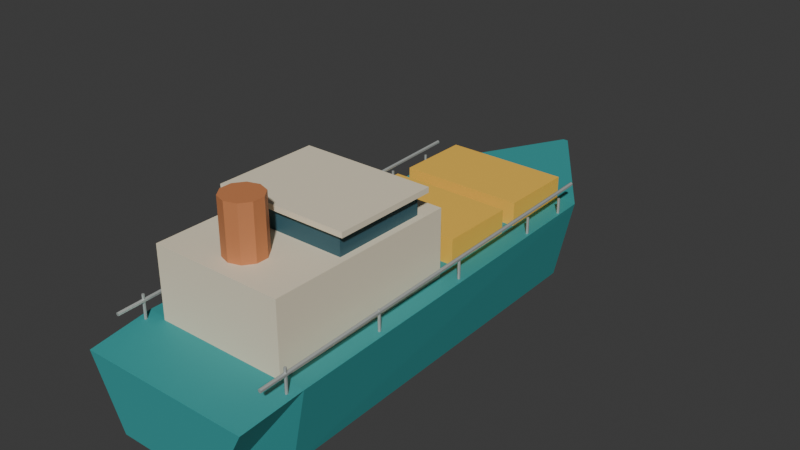 # Source: ship.blend  (saved by Blender 5.2.45; exported with 4.5.12 LTS)
import bpy
from mathutils import Matrix  # noqa: F401  (used for matrix-valued properties, if any)

bpy.ops.wm.read_factory_settings(use_empty=True)
scene = bpy.context.scene
scene.name = 'Scene'

# ---- collections
col_collection = bpy.data.collections.new('Collection'); scene.collection.children.link(col_collection)

# ---- materials (node trees are filled in below, after node groups)
mat_traffic_teal = bpy.data.materials.new('traffic_teal')
mat_traffic_teal.diffuse_color = (0.035, 0.32, 0.32, 1.0)
mat_traffic_cream = bpy.data.materials.new('traffic_cream')
mat_traffic_cream.diffuse_color = (0.85, 0.76, 0.57, 1.0)
mat_traffic_glass = bpy.data.materials.new('traffic_glass')
mat_traffic_glass.diffuse_color = (0.035, 0.11, 0.14, 1.0)
mat_traffic_copper = bpy.data.materials.new('traffic_copper')
mat_traffic_copper.diffuse_color = (0.6, 0.22, 0.085, 1.0)
mat_traffic_gold = bpy.data.materials.new('traffic_gold')
mat_traffic_gold.diffuse_color = (0.95, 0.56, 0.075, 1.0)
mat_traffic_metal = bpy.data.materials.new('traffic_metal')
mat_traffic_metal.diffuse_color = (0.54, 0.57, 0.55, 1.0)

# ---- material node trees
mat_traffic_teal.use_nodes = True; mat_traffic_teal.node_tree.nodes.clear()
_N = mat_traffic_teal.node_tree.nodes; _L = mat_traffic_teal.node_tree.links
n0 = _N.new('ShaderNodeBsdfPrincipled'); n0.name = 'Principled BSDF'; n0.location = (-200, 100)
n0.inputs[0].default_value = (0.035, 0.32, 0.32, 1.0)
n0.inputs[2].default_value = 0.62
n0.inputs[10].default_value = 0.005
n1 = _N.new('ShaderNodeOutputMaterial'); n1.name = 'Material Output'; n1.location = (200, 100)
_L.new(n0.outputs[0], n1.inputs[0])
n1.is_active_output = True
mat_traffic_cream.use_nodes = True; mat_traffic_cream.node_tree.nodes.clear()
_N = mat_traffic_cream.node_tree.nodes; _L = mat_traffic_cream.node_tree.links
n0 = _N.new('ShaderNodeBsdfPrincipled'); n0.name = 'Principled BSDF'; n0.location = (-200, 100)
n0.inputs[0].default_value = (0.85, 0.76, 0.57, 1.0)
n0.inputs[2].default_value = 0.62
n0.inputs[10].default_value = 0.005
n1 = _N.new('ShaderNodeOutputMaterial'); n1.name = 'Material Output'; n1.location = (200, 100)
_L.new(n0.outputs[0], n1.inputs[0])
n1.is_active_output = True
mat_traffic_glass.use_nodes = True; mat_traffic_glass.node_tree.nodes.clear()
_N = mat_traffic_glass.node_tree.nodes; _L = mat_traffic_glass.node_tree.links
n0 = _N.new('ShaderNodeBsdfPrincipled'); n0.name = 'Principled BSDF'; n0.location = (-200, 100)
n0.inputs[0].default_value = (0.035, 0.11, 0.14, 1.0)
n0.inputs[2].default_value = 0.62
n0.inputs[10].default_value = 0.005
n1 = _N.new('ShaderNodeOutputMaterial'); n1.name = 'Material Output'; n1.location = (200, 100)
_L.new(n0.outputs[0], n1.inputs[0])
n1.is_active_output = True
mat_traffic_copper.use_nodes = True; mat_traffic_copper.node_tree.nodes.clear()
_N = mat_traffic_copper.node_tree.nodes; _L = mat_traffic_copper.node_tree.links
n0 = _N.new('ShaderNodeBsdfPrincipled'); n0.name = 'Principled BSDF'; n0.location = (-200, 100)
n0.inputs[0].default_value = (0.6, 0.22, 0.085, 1.0)
n0.inputs[2].default_value = 0.62
n0.inputs[10].default_value = 0.005
n1 = _N.new('ShaderNodeOutputMaterial'); n1.name = 'Material Output'; n1.location = (200, 100)
_L.new(n0.outputs[0], n1.inputs[0])
n1.is_active_output = True
mat_traffic_gold.use_nodes = True; mat_traffic_gold.node_tree.nodes.clear()
_N = mat_traffic_gold.node_tree.nodes; _L = mat_traffic_gold.node_tree.links
n0 = _N.new('ShaderNodeBsdfPrincipled'); n0.name = 'Principled BSDF'; n0.location = (-200, 100)
n0.inputs[0].default_value = (0.95, 0.56, 0.075, 1.0)
n0.inputs[2].default_value = 0.62
n0.inputs[10].default_value = 0.005
n1 = _N.new('ShaderNodeOutputMaterial'); n1.name = 'Material Output'; n1.location = (200, 100)
_L.new(n0.outputs[0], n1.inputs[0])
n1.is_active_output = True
mat_traffic_metal.use_nodes = True; mat_traffic_metal.node_tree.nodes.clear()
_N = mat_traffic_metal.node_tree.nodes; _L = mat_traffic_metal.node_tree.links
n0 = _N.new('ShaderNodeBsdfPrincipled'); n0.name = 'Principled BSDF'; n0.location = (-200, 100)
n0.inputs[0].default_value = (0.54, 0.57, 0.55, 1.0)
n0.inputs[1].default_value = 0.55
n0.inputs[2].default_value = 0.62
n0.inputs[10].default_value = 0.005
n1 = _N.new('ShaderNodeOutputMaterial'); n1.name = 'Material Output'; n1.location = (200, 100)
_L.new(n0.outputs[0], n1.inputs[0])
n1.is_active_output = True

# ---- world
world_world = bpy.data.worlds.new('World'); scene.world = world_world
world_world.use_nodes = True; world_world.node_tree.nodes.clear()
_N = world_world.node_tree.nodes; _L = world_world.node_tree.links
n0 = _N.new('ShaderNodeOutputWorld'); n0.name = 'World Output'; n0.location = (200, 100)
n1 = _N.new('ShaderNodeBackground'); n1.name = 'Background'; n1.location = (-200, 100)
n1.inputs[0].default_value = (0.05088, 0.05088, 0.05088, 1.0)
_L.new(n1.outputs[0], n0.inputs[0])
n0.is_active_output = True
world_world.color = (0.05088, 0.05088, 0.05088)
world_world.sun_shadow_jitter_overblur = 0.0

# ---- meshes
me_harbor_hull = bpy.data.meshes.new('Harbor hull')
me_harbor_hull.from_pydata([(-1.0, -5.0, -0.55), (1.0, -5.0, -0.55), (1.65, -5.0, 0.72), (-1.65, -5.0, 0.72), (-1.4, -3.8, -0.65), (1.4, -3.8, -0.65), (1.7, -3.8, 0.85), (-1.7, -3.8, 0.85), (-1.25, 3.5, -0.6), (1.25, 3.5, -0.6), (1.6, 3.5, 1.0), (-1.6, 3.5, 1.0), (-0.03, 5.7, -0.2), (0.03, 5.7, -0.2), (0.05, 5.7, 1.15), (-0.05, 5.7, 1.15)], [], [(3, 2, 1, 0), (0, 1, 5, 4), (1, 2, 6, 5), (2, 3, 7, 6), (3, 0, 4, 7), (4, 5, 9, 8), (5, 6, 10, 9), (6, 7, 11, 10), (7, 4, 8, 11), (8, 9, 13, 12), (9, 10, 14, 13), (10, 11, 15, 14), (11, 8, 12, 15), (12, 13, 14, 15)])
me_harbor_hull.materials.append(mat_traffic_teal)
me_harbor_hull.update()
me_cube = bpy.data.meshes.new('Cube')
me_cube.from_pydata([(-1.275, -1.85, -0.75), (-1.275, -1.85, 0.75), (-1.275, 1.85, -0.75), (-1.275, 1.85, 0.75), (1.275, -1.85, -0.75), (1.275, -1.85, 0.75), (1.275, 1.85, -0.75), (1.275, 1.85, 0.75)], [], [(0, 1, 3, 2), (2, 3, 7, 6), (6, 7, 5, 4), (4, 5, 1, 0), (2, 6, 4, 0), (7, 3, 1, 5)])
_uv = me_cube.uv_layers.new(name='UVMap')
_uv.uv.foreach_set('vector', [0.375, 0.0, 0.625, 0.0, 0.625, 0.25, 0.375, 0.25, 0.375, 0.25, 0.625, 0.25, 0.625, 0.5, 0.375, 0.5, 0.375, 0.5, 0.625, 0.5, 0.625, 0.75, 0.375, 0.75, 0.375, 0.75, 0.625, 0.75, 0.625, 1.0, 0.375, 1.0, 0.125, 0.5, 0.375, 0.5, 0.375, 0.75, 0.125, 0.75, 0.625, 0.5, 0.875, 0.5, 0.875, 0.75, 0.625, 0.75])
me_cube.materials.append(mat_traffic_cream)
me_cube.update()
me_cube_001 = bpy.data.meshes.new('Cube.001')
me_cube_001.from_pydata([(-1.15, -0.9, -0.275), (-1.15, -0.9, 0.275), (-1.15, 0.9, -0.275), (-1.15, 0.9, 0.275), (1.15, -0.9, -0.275), (1.15, -0.9, 0.275), (1.15, 0.9, -0.275), (1.15, 0.9, 0.275)], [], [(0, 1, 3, 2), (2, 3, 7, 6), (6, 7, 5, 4), (4, 5, 1, 0), (2, 6, 4, 0), (7, 3, 1, 5)])
_uv = me_cube_001.uv_layers.new(name='UVMap')
_uv.uv.foreach_set('vector', [0.375, 0.0, 0.625, 0.0, 0.625, 0.25, 0.375, 0.25, 0.375, 0.25, 0.625, 0.25, 0.625, 0.5, 0.375, 0.5, 0.375, 0.5, 0.625, 0.5, 0.625, 0.75, 0.375, 0.75, 0.375, 0.75, 0.625, 0.75, 0.625, 1.0, 0.375, 1.0, 0.125, 0.5, 0.375, 0.5, 0.375, 0.75, 0.125, 0.75, 0.625, 0.5, 0.875, 0.5, 0.875, 0.75, 0.625, 0.75])
me_cube_001.materials.append(mat_traffic_glass)
me_cube_001.update()
me_cube_002 = bpy.data.meshes.new('Cube.002')
me_cube_002.from_pydata([(-1.29, -1.0, -0.05), (-1.29, -1.0, 0.05), (-1.29, 1.0, -0.05), (-1.29, 1.0, 0.05), (1.29, -1.0, -0.05), (1.29, -1.0, 0.05), (1.29, 1.0, -0.05), (1.29, 1.0, 0.05)], [], [(0, 1, 3, 2), (2, 3, 7, 6), (6, 7, 5, 4), (4, 5, 1, 0), (2, 6, 4, 0), (7, 3, 1, 5)])
_uv = me_cube_002.uv_layers.new(name='UVMap')
_uv.uv.foreach_set('vector', [0.375, 0.0, 0.625, 0.0, 0.625, 0.25, 0.375, 0.25, 0.375, 0.25, 0.625, 0.25, 0.625, 0.5, 0.375, 0.5, 0.375, 0.5, 0.625, 0.5, 0.625, 0.75, 0.375, 0.75, 0.375, 0.75, 0.625, 0.75, 0.625, 1.0, 0.375, 1.0, 0.125, 0.5, 0.375, 0.5, 0.375, 0.75, 0.125, 0.75, 0.625, 0.5, 0.875, 0.5, 0.875, 0.75, 0.625, 0.75])
me_cube_002.materials.append(mat_traffic_cream)
me_cube_002.update()
me_cylinder = bpy.data.meshes.new('Cylinder')
me_cylinder.from_pydata([(0.0, 0.37, -0.8), (0.0, 0.37, 0.8), (0.2175, 0.2993, -0.8), (0.2175, 0.2993, 0.8), (0.3519, 0.1143, -0.8), (0.3519, 0.1143, 0.8), (0.3519, -0.1143, -0.8), (0.3519, -0.1143, 0.8), (0.2175, -0.2993, -0.8), (0.2175, -0.2993, 0.8), (0.0, -0.37, -0.8), (0.0, -0.37, 0.8), (-0.2175, -0.2993, -0.8), (-0.2175, -0.2993, 0.8), (-0.3519, -0.1143, -0.8), (-0.3519, -0.1143, 0.8), (-0.3519, 0.1143, -0.8), (-0.3519, 0.1143, 0.8), (-0.2175, 0.2993, -0.8), (-0.2175, 0.2993, 0.8)], [], [(0, 1, 3, 2), (2, 3, 5, 4), (4, 5, 7, 6), (6, 7, 9, 8), (8, 9, 11, 10), (10, 11, 13, 12), (12, 13, 15, 14), (14, 15, 17, 16), (3, 1, 19, 17, 15, 13, 11, 9, 7, 5), (16, 17, 19, 18), (18, 19, 1, 0), (0, 2, 4, 6, 8, 10, 12, 14, 16, 18)])
_uv = me_cylinder.uv_layers.new(name='UVMap')
_uv.uv.foreach_set('vector', [1.0, 0.5, 1.0, 1.0, 0.9, 1.0, 0.9, 0.5, 0.9, 0.5, 0.9, 1.0, 0.8, 1.0, 0.8, 0.5, 0.8, 0.5, 0.8, 1.0, 0.7, 1.0, 0.7, 0.5, 0.7, 0.5, 0.7, 1.0, 0.6, 1.0, 0.6, 0.5, 0.6, 0.5, 0.6, 1.0, 0.5, 1.0, 0.5, 0.5, 0.5, 0.5, 0.5, 1.0, 0.4, 1.0, 0.4, 0.5, 0.4, 0.5, 0.4, 1.0, 0.3, 1.0, 0.3, 0.5, 0.3, 0.5, 0.3, 1.0, 0.2, 1.0, 0.2, 0.5, 0.3911, 0.4442, 0.25, 0.49, 0.1089, 0.4442, 0.02175, 0.3242, 0.02175, 0.1758, 0.1089, 0.05584, 0.25, 0.01, 0.3911, 0.05584, 0.4783, 0.1758, 0.4783, 0.3242, 0.2, 0.5, 0.2, 1.0, 0.1, 1.0, 0.1, 0.5, 0.1, 0.5, 0.1, 1.0, -7.451e-08, 1.0, -7.451e-08, 0.5, 0.75, 0.49, 0.8911, 0.4442, 0.9783, 0.3242, 0.9783, 0.1758, 0.8911, 0.05584, 0.75, 0.01, 0.6089, 0.05584, 0.5217, 0.1758, 0.5217, 0.3242, 0.6089, 0.4442])
me_cylinder.materials.append(mat_traffic_copper)
me_cylinder.update()
me_cube_003 = bpy.data.meshes.new('Cube.003')
me_cube_003.from_pydata([(-1.2, -0.725, -0.325), (-1.2, -0.725, 0.325), (-1.2, 0.725, -0.325), (-1.2, 0.725, 0.325), (1.2, -0.725, -0.325), (1.2, -0.725, 0.325), (1.2, 0.725, -0.325), (1.2, 0.725, 0.325)], [], [(0, 1, 3, 2), (2, 3, 7, 6), (6, 7, 5, 4), (4, 5, 1, 0), (2, 6, 4, 0), (7, 3, 1, 5)])
_uv = me_cube_003.uv_layers.new(name='UVMap')
_uv.uv.foreach_set('vector', [0.375, 0.0, 0.625, 0.0, 0.625, 0.25, 0.375, 0.25, 0.375, 0.25, 0.625, 0.25, 0.625, 0.5, 0.375, 0.5, 0.375, 0.5, 0.625, 0.5, 0.625, 0.75, 0.375, 0.75, 0.375, 0.75, 0.625, 0.75, 0.625, 1.0, 0.375, 1.0, 0.125, 0.5, 0.375, 0.5, 0.375, 0.75, 0.125, 0.75, 0.625, 0.5, 0.875, 0.5, 0.875, 0.75, 0.625, 0.75])
me_cube_003.materials.append(mat_traffic_gold)
me_cube_003.update()
me_cube_004 = bpy.data.meshes.new('Cube.004')
me_cube_004.from_pydata([(-1.2, -0.725, -0.325), (-1.2, -0.725, 0.325), (-1.2, 0.725, -0.325), (-1.2, 0.725, 0.325), (1.2, -0.725, -0.325), (1.2, -0.725, 0.325), (1.2, 0.725, -0.325), (1.2, 0.725, 0.325)], [], [(0, 1, 3, 2), (2, 3, 7, 6), (6, 7, 5, 4), (4, 5, 1, 0), (2, 6, 4, 0), (7, 3, 1, 5)])
_uv = me_cube_004.uv_layers.new(name='UVMap')
_uv.uv.foreach_set('vector', [0.375, 0.0, 0.625, 0.0, 0.625, 0.25, 0.375, 0.25, 0.375, 0.25, 0.625, 0.25, 0.625, 0.5, 0.375, 0.5, 0.375, 0.5, 0.625, 0.5, 0.625, 0.75, 0.375, 0.75, 0.375, 0.75, 0.625, 0.75, 0.625, 1.0, 0.375, 1.0, 0.125, 0.5, 0.375, 0.5, 0.375, 0.75, 0.125, 0.75, 0.625, 0.5, 0.875, 0.5, 0.875, 0.75, 0.625, 0.75])
me_cube_004.materials.append(mat_traffic_gold)
me_cube_004.update()
me_cylinder_001 = bpy.data.meshes.new('Cylinder.001')
me_cylinder_001.from_pydata([(0.0, 0.035, -3.952), (0.0, 0.035, 3.952), (0.03031, 0.0175, -3.952), (0.03031, 0.0175, 3.952), (0.03031, -0.0175, -3.952), (0.03031, -0.0175, 3.952), (0.0, -0.035, -3.952), (0.0, -0.035, 3.952), (-0.03031, -0.0175, -3.952), (-0.03031, -0.0175, 3.952), (-0.03031, 0.0175, -3.952), (-0.03031, 0.0175, 3.952)], [], [(0, 1, 3, 2), (2, 3, 5, 4), (4, 5, 7, 6), (6, 7, 9, 8), (3, 1, 11, 9, 7, 5), (8, 9, 11, 10), (10, 11, 1, 0), (0, 2, 4, 6, 8, 10)])
_uv = me_cylinder_001.uv_layers.new(name='UVMap')
_uv.uv.foreach_set('vector', [1.0, 0.5, 1.0, 1.0, 0.8333, 1.0, 0.8333, 0.5, 0.8333, 0.5, 0.8333, 1.0, 0.6667, 1.0, 0.6667, 0.5, 0.6667, 0.5, 0.6667, 1.0, 0.5, 1.0, 0.5, 0.5, 0.5, 0.5, 0.5, 1.0, 0.3333, 1.0, 0.3333, 0.5, 0.4578, 0.37, 0.25, 0.49, 0.04215, 0.37, 0.04215, 0.13, 0.25, 0.01, 0.4578, 0.13, 0.3333, 0.5, 0.3333, 1.0, 0.1667, 1.0, 0.1667, 0.5, 0.1667, 0.5, 0.1667, 1.0, -8.941e-08, 1.0, -8.941e-08, 0.5, 0.75, 0.49, 0.9578, 0.37, 0.9578, 0.13, 0.75, 0.01, 0.5422, 0.13, 0.5422, 0.37])
me_cylinder_001.materials.append(mat_traffic_metal)
me_cylinder_001.update()
me_cylinder_002 = bpy.data.meshes.new('Cylinder.002')
me_cylinder_002.from_pydata([(0.0, 0.026, -0.225), (0.0, 0.026, 0.225), (0.02252, 0.013, -0.225), (0.02252, 0.013, 0.225), (0.02252, -0.013, -0.225), (0.02252, -0.013, 0.225), (0.0, -0.026, -0.225), (0.0, -0.026, 0.225), (-0.02252, -0.013, -0.225), (-0.02252, -0.013, 0.225), (-0.02252, 0.013, -0.225), (-0.02252, 0.013, 0.225)], [], [(0, 1, 3, 2), (2, 3, 5, 4), (4, 5, 7, 6), (6, 7, 9, 8), (3, 1, 11, 9, 7, 5), (8, 9, 11, 10), (10, 11, 1, 0), (0, 2, 4, 6, 8, 10)])
_uv = me_cylinder_002.uv_layers.new(name='UVMap')
_uv.uv.foreach_set('vector', [1.0, 0.5, 1.0, 1.0, 0.8333, 1.0, 0.8333, 0.5, 0.8333, 0.5, 0.8333, 1.0, 0.6667, 1.0, 0.6667, 0.5, 0.6667, 0.5, 0.6667, 1.0, 0.5, 1.0, 0.5, 0.5, 0.5, 0.5, 0.5, 1.0, 0.3333, 1.0, 0.3333, 0.5, 0.4578, 0.37, 0.25, 0.49, 0.04215, 0.37, 0.04215, 0.13, 0.25, 0.01, 0.4578, 0.13, 0.3333, 0.5, 0.3333, 1.0, 0.1667, 1.0, 0.1667, 0.5, 0.1667, 0.5, 0.1667, 1.0, -8.941e-08, 1.0, -8.941e-08, 0.5, 0.75, 0.49, 0.9578, 0.37, 0.9578, 0.13, 0.75, 0.01, 0.5422, 0.13, 0.5422, 0.37])
me_cylinder_002.materials.append(mat_traffic_metal)
me_cylinder_002.update()
me_cylinder_003 = bpy.data.meshes.new('Cylinder.003')
me_cylinder_003.from_pydata([(0.0, 0.026, -0.225), (0.0, 0.026, 0.225), (0.02252, 0.013, -0.225), (0.02252, 0.013, 0.225), (0.02252, -0.013, -0.225), (0.02252, -0.013, 0.225), (0.0, -0.026, -0.225), (0.0, -0.026, 0.225), (-0.02252, -0.013, -0.225), (-0.02252, -0.013, 0.225), (-0.02252, 0.013, -0.225), (-0.02252, 0.013, 0.225)], [], [(0, 1, 3, 2), (2, 3, 5, 4), (4, 5, 7, 6), (6, 7, 9, 8), (3, 1, 11, 9, 7, 5), (8, 9, 11, 10), (10, 11, 1, 0), (0, 2, 4, 6, 8, 10)])
_uv = me_cylinder_003.uv_layers.new(name='UVMap')
_uv.uv.foreach_set('vector', [1.0, 0.5, 1.0, 1.0, 0.8333, 1.0, 0.8333, 0.5, 0.8333, 0.5, 0.8333, 1.0, 0.6667, 1.0, 0.6667, 0.5, 0.6667, 0.5, 0.6667, 1.0, 0.5, 1.0, 0.5, 0.5, 0.5, 0.5, 0.5, 1.0, 0.3333, 1.0, 0.3333, 0.5, 0.4578, 0.37, 0.25, 0.49, 0.04215, 0.37, 0.04215, 0.13, 0.25, 0.01, 0.4578, 0.13, 0.3333, 0.5, 0.3333, 1.0, 0.1667, 1.0, 0.1667, 0.5, 0.1667, 0.5, 0.1667, 1.0, -8.941e-08, 1.0, -8.941e-08, 0.5, 0.75, 0.49, 0.9578, 0.37, 0.9578, 0.13, 0.75, 0.01, 0.5422, 0.13, 0.5422, 0.37])
me_cylinder_003.materials.append(mat_traffic_metal)
me_cylinder_003.update()
me_cylinder_004 = bpy.data.meshes.new('Cylinder.004')
me_cylinder_004.from_pydata([(0.0, 0.026, -0.225), (0.0, 0.026, 0.225), (0.02252, 0.013, -0.225), (0.02252, 0.013, 0.225), (0.02252, -0.013, -0.225), (0.02252, -0.013, 0.225), (0.0, -0.026, -0.225), (0.0, -0.026, 0.225), (-0.02252, -0.013, -0.225), (-0.02252, -0.013, 0.225), (-0.02252, 0.013, -0.225), (-0.02252, 0.013, 0.225)], [], [(0, 1, 3, 2), (2, 3, 5, 4), (4, 5, 7, 6), (6, 7, 9, 8), (3, 1, 11, 9, 7, 5), (8, 9, 11, 10), (10, 11, 1, 0), (0, 2, 4, 6, 8, 10)])
_uv = me_cylinder_004.uv_layers.new(name='UVMap')
_uv.uv.foreach_set('vector', [1.0, 0.5, 1.0, 1.0, 0.8333, 1.0, 0.8333, 0.5, 0.8333, 0.5, 0.8333, 1.0, 0.6667, 1.0, 0.6667, 0.5, 0.6667, 0.5, 0.6667, 1.0, 0.5, 1.0, 0.5, 0.5, 0.5, 0.5, 0.5, 1.0, 0.3333, 1.0, 0.3333, 0.5, 0.4578, 0.37, 0.25, 0.49, 0.04215, 0.37, 0.04215, 0.13, 0.25, 0.01, 0.4578, 0.13, 0.3333, 0.5, 0.3333, 1.0, 0.1667, 1.0, 0.1667, 0.5, 0.1667, 0.5, 0.1667, 1.0, -8.941e-08, 1.0, -8.941e-08, 0.5, 0.75, 0.49, 0.9578, 0.37, 0.9578, 0.13, 0.75, 0.01, 0.5422, 0.13, 0.5422, 0.37])
me_cylinder_004.materials.append(mat_traffic_metal)
me_cylinder_004.update()
me_cylinder_005 = bpy.data.meshes.new('Cylinder.005')
me_cylinder_005.from_pydata([(0.0, 0.026, -0.225), (0.0, 0.026, 0.225), (0.02252, 0.013, -0.225), (0.02252, 0.013, 0.225), (0.02252, -0.013, -0.225), (0.02252, -0.013, 0.225), (0.0, -0.026, -0.225), (0.0, -0.026, 0.225), (-0.02252, -0.013, -0.225), (-0.02252, -0.013, 0.225), (-0.02252, 0.013, -0.225), (-0.02252, 0.013, 0.225)], [], [(0, 1, 3, 2), (2, 3, 5, 4), (4, 5, 7, 6), (6, 7, 9, 8), (3, 1, 11, 9, 7, 5), (8, 9, 11, 10), (10, 11, 1, 0), (0, 2, 4, 6, 8, 10)])
_uv = me_cylinder_005.uv_layers.new(name='UVMap')
_uv.uv.foreach_set('vector', [1.0, 0.5, 1.0, 1.0, 0.8333, 1.0, 0.8333, 0.5, 0.8333, 0.5, 0.8333, 1.0, 0.6667, 1.0, 0.6667, 0.5, 0.6667, 0.5, 0.6667, 1.0, 0.5, 1.0, 0.5, 0.5, 0.5, 0.5, 0.5, 1.0, 0.3333, 1.0, 0.3333, 0.5, 0.4578, 0.37, 0.25, 0.49, 0.04215, 0.37, 0.04215, 0.13, 0.25, 0.01, 0.4578, 0.13, 0.3333, 0.5, 0.3333, 1.0, 0.1667, 1.0, 0.1667, 0.5, 0.1667, 0.5, 0.1667, 1.0, -8.941e-08, 1.0, -8.941e-08, 0.5, 0.75, 0.49, 0.9578, 0.37, 0.9578, 0.13, 0.75, 0.01, 0.5422, 0.13, 0.5422, 0.37])
me_cylinder_005.materials.append(mat_traffic_metal)
me_cylinder_005.update()
me_cylinder_006 = bpy.data.meshes.new('Cylinder.006')
me_cylinder_006.from_pydata([(0.0, 0.026, -0.225), (0.0, 0.026, 0.225), (0.02252, 0.013, -0.225), (0.02252, 0.013, 0.225), (0.02252, -0.013, -0.225), (0.02252, -0.013, 0.225), (0.0, -0.026, -0.225), (0.0, -0.026, 0.225), (-0.02252, -0.013, -0.225), (-0.02252, -0.013, 0.225), (-0.02252, 0.013, -0.225), (-0.02252, 0.013, 0.225)], [], [(0, 1, 3, 2), (2, 3, 5, 4), (4, 5, 7, 6), (6, 7, 9, 8), (3, 1, 11, 9, 7, 5), (8, 9, 11, 10), (10, 11, 1, 0), (0, 2, 4, 6, 8, 10)])
_uv = me_cylinder_006.uv_layers.new(name='UVMap')
_uv.uv.foreach_set('vector', [1.0, 0.5, 1.0, 1.0, 0.8333, 1.0, 0.8333, 0.5, 0.8333, 0.5, 0.8333, 1.0, 0.6667, 1.0, 0.6667, 0.5, 0.6667, 0.5, 0.6667, 1.0, 0.5, 1.0, 0.5, 0.5, 0.5, 0.5, 0.5, 1.0, 0.3333, 1.0, 0.3333, 0.5, 0.4578, 0.37, 0.25, 0.49, 0.04215, 0.37, 0.04215, 0.13, 0.25, 0.01, 0.4578, 0.13, 0.3333, 0.5, 0.3333, 1.0, 0.1667, 1.0, 0.1667, 0.5, 0.1667, 0.5, 0.1667, 1.0, -8.941e-08, 1.0, -8.941e-08, 0.5, 0.75, 0.49, 0.9578, 0.37, 0.9578, 0.13, 0.75, 0.01, 0.5422, 0.13, 0.5422, 0.37])
me_cylinder_006.materials.append(mat_traffic_metal)
me_cylinder_006.update()
me_cylinder_007 = bpy.data.meshes.new('Cylinder.007')
me_cylinder_007.from_pydata([(0.0, 0.035, -3.952), (0.0, 0.035, 3.952), (0.03031, 0.0175, -3.952), (0.03031, 0.0175, 3.952), (0.03031, -0.0175, -3.952), (0.03031, -0.0175, 3.952), (0.0, -0.035, -3.952), (0.0, -0.035, 3.952), (-0.03031, -0.0175, -3.952), (-0.03031, -0.0175, 3.952), (-0.03031, 0.0175, -3.952), (-0.03031, 0.0175, 3.952)], [], [(0, 1, 3, 2), (2, 3, 5, 4), (4, 5, 7, 6), (6, 7, 9, 8), (3, 1, 11, 9, 7, 5), (8, 9, 11, 10), (10, 11, 1, 0), (0, 2, 4, 6, 8, 10)])
_uv = me_cylinder_007.uv_layers.new(name='UVMap')
_uv.uv.foreach_set('vector', [1.0, 0.5, 1.0, 1.0, 0.8333, 1.0, 0.8333, 0.5, 0.8333, 0.5, 0.8333, 1.0, 0.6667, 1.0, 0.6667, 0.5, 0.6667, 0.5, 0.6667, 1.0, 0.5, 1.0, 0.5, 0.5, 0.5, 0.5, 0.5, 1.0, 0.3333, 1.0, 0.3333, 0.5, 0.4578, 0.37, 0.25, 0.49, 0.04215, 0.37, 0.04215, 0.13, 0.25, 0.01, 0.4578, 0.13, 0.3333, 0.5, 0.3333, 1.0, 0.1667, 1.0, 0.1667, 0.5, 0.1667, 0.5, 0.1667, 1.0, -8.941e-08, 1.0, -8.941e-08, 0.5, 0.75, 0.49, 0.9578, 0.37, 0.9578, 0.13, 0.75, 0.01, 0.5422, 0.13, 0.5422, 0.37])
me_cylinder_007.materials.append(mat_traffic_metal)
me_cylinder_007.update()
me_cylinder_008 = bpy.data.meshes.new('Cylinder.008')
me_cylinder_008.from_pydata([(0.0, 0.026, -0.225), (0.0, 0.026, 0.225), (0.02252, 0.013, -0.225), (0.02252, 0.013, 0.225), (0.02252, -0.013, -0.225), (0.02252, -0.013, 0.225), (0.0, -0.026, -0.225), (0.0, -0.026, 0.225), (-0.02252, -0.013, -0.225), (-0.02252, -0.013, 0.225), (-0.02252, 0.013, -0.225), (-0.02252, 0.013, 0.225)], [], [(0, 1, 3, 2), (2, 3, 5, 4), (4, 5, 7, 6), (6, 7, 9, 8), (3, 1, 11, 9, 7, 5), (8, 9, 11, 10), (10, 11, 1, 0), (0, 2, 4, 6, 8, 10)])
_uv = me_cylinder_008.uv_layers.new(name='UVMap')
_uv.uv.foreach_set('vector', [1.0, 0.5, 1.0, 1.0, 0.8333, 1.0, 0.8333, 0.5, 0.8333, 0.5, 0.8333, 1.0, 0.6667, 1.0, 0.6667, 0.5, 0.6667, 0.5, 0.6667, 1.0, 0.5, 1.0, 0.5, 0.5, 0.5, 0.5, 0.5, 1.0, 0.3333, 1.0, 0.3333, 0.5, 0.4578, 0.37, 0.25, 0.49, 0.04215, 0.37, 0.04215, 0.13, 0.25, 0.01, 0.4578, 0.13, 0.3333, 0.5, 0.3333, 1.0, 0.1667, 1.0, 0.1667, 0.5, 0.1667, 0.5, 0.1667, 1.0, -8.941e-08, 1.0, -8.941e-08, 0.5, 0.75, 0.49, 0.9578, 0.37, 0.9578, 0.13, 0.75, 0.01, 0.5422, 0.13, 0.5422, 0.37])
me_cylinder_008.materials.append(mat_traffic_metal)
me_cylinder_008.update()
me_cylinder_009 = bpy.data.meshes.new('Cylinder.009')
me_cylinder_009.from_pydata([(0.0, 0.026, -0.225), (0.0, 0.026, 0.225), (0.02252, 0.013, -0.225), (0.02252, 0.013, 0.225), (0.02252, -0.013, -0.225), (0.02252, -0.013, 0.225), (0.0, -0.026, -0.225), (0.0, -0.026, 0.225), (-0.02252, -0.013, -0.225), (-0.02252, -0.013, 0.225), (-0.02252, 0.013, -0.225), (-0.02252, 0.013, 0.225)], [], [(0, 1, 3, 2), (2, 3, 5, 4), (4, 5, 7, 6), (6, 7, 9, 8), (3, 1, 11, 9, 7, 5), (8, 9, 11, 10), (10, 11, 1, 0), (0, 2, 4, 6, 8, 10)])
_uv = me_cylinder_009.uv_layers.new(name='UVMap')
_uv.uv.foreach_set('vector', [1.0, 0.5, 1.0, 1.0, 0.8333, 1.0, 0.8333, 0.5, 0.8333, 0.5, 0.8333, 1.0, 0.6667, 1.0, 0.6667, 0.5, 0.6667, 0.5, 0.6667, 1.0, 0.5, 1.0, 0.5, 0.5, 0.5, 0.5, 0.5, 1.0, 0.3333, 1.0, 0.3333, 0.5, 0.4578, 0.37, 0.25, 0.49, 0.04215, 0.37, 0.04215, 0.13, 0.25, 0.01, 0.4578, 0.13, 0.3333, 0.5, 0.3333, 1.0, 0.1667, 1.0, 0.1667, 0.5, 0.1667, 0.5, 0.1667, 1.0, -8.941e-08, 1.0, -8.941e-08, 0.5, 0.75, 0.49, 0.9578, 0.37, 0.9578, 0.13, 0.75, 0.01, 0.5422, 0.13, 0.5422, 0.37])
me_cylinder_009.materials.append(mat_traffic_metal)
me_cylinder_009.update()
me_cylinder_010 = bpy.data.meshes.new('Cylinder.010')
me_cylinder_010.from_pydata([(0.0, 0.026, -0.225), (0.0, 0.026, 0.225), (0.02252, 0.013, -0.225), (0.02252, 0.013, 0.225), (0.02252, -0.013, -0.225), (0.02252, -0.013, 0.225), (0.0, -0.026, -0.225), (0.0, -0.026, 0.225), (-0.02252, -0.013, -0.225), (-0.02252, -0.013, 0.225), (-0.02252, 0.013, -0.225), (-0.02252, 0.013, 0.225)], [], [(0, 1, 3, 2), (2, 3, 5, 4), (4, 5, 7, 6), (6, 7, 9, 8), (3, 1, 11, 9, 7, 5), (8, 9, 11, 10), (10, 11, 1, 0), (0, 2, 4, 6, 8, 10)])
_uv = me_cylinder_010.uv_layers.new(name='UVMap')
_uv.uv.foreach_set('vector', [1.0, 0.5, 1.0, 1.0, 0.8333, 1.0, 0.8333, 0.5, 0.8333, 0.5, 0.8333, 1.0, 0.6667, 1.0, 0.6667, 0.5, 0.6667, 0.5, 0.6667, 1.0, 0.5, 1.0, 0.5, 0.5, 0.5, 0.5, 0.5, 1.0, 0.3333, 1.0, 0.3333, 0.5, 0.4578, 0.37, 0.25, 0.49, 0.04215, 0.37, 0.04215, 0.13, 0.25, 0.01, 0.4578, 0.13, 0.3333, 0.5, 0.3333, 1.0, 0.1667, 1.0, 0.1667, 0.5, 0.1667, 0.5, 0.1667, 1.0, -8.941e-08, 1.0, -8.941e-08, 0.5, 0.75, 0.49, 0.9578, 0.37, 0.9578, 0.13, 0.75, 0.01, 0.5422, 0.13, 0.5422, 0.37])
me_cylinder_010.materials.append(mat_traffic_metal)
me_cylinder_010.update()
me_cylinder_011 = bpy.data.meshes.new('Cylinder.011')
me_cylinder_011.from_pydata([(0.0, 0.026, -0.225), (0.0, 0.026, 0.225), (0.02252, 0.013, -0.225), (0.02252, 0.013, 0.225), (0.02252, -0.013, -0.225), (0.02252, -0.013, 0.225), (0.0, -0.026, -0.225), (0.0, -0.026, 0.225), (-0.02252, -0.013, -0.225), (-0.02252, -0.013, 0.225), (-0.02252, 0.013, -0.225), (-0.02252, 0.013, 0.225)], [], [(0, 1, 3, 2), (2, 3, 5, 4), (4, 5, 7, 6), (6, 7, 9, 8), (3, 1, 11, 9, 7, 5), (8, 9, 11, 10), (10, 11, 1, 0), (0, 2, 4, 6, 8, 10)])
_uv = me_cylinder_011.uv_layers.new(name='UVMap')
_uv.uv.foreach_set('vector', [1.0, 0.5, 1.0, 1.0, 0.8333, 1.0, 0.8333, 0.5, 0.8333, 0.5, 0.8333, 1.0, 0.6667, 1.0, 0.6667, 0.5, 0.6667, 0.5, 0.6667, 1.0, 0.5, 1.0, 0.5, 0.5, 0.5, 0.5, 0.5, 1.0, 0.3333, 1.0, 0.3333, 0.5, 0.4578, 0.37, 0.25, 0.49, 0.04215, 0.37, 0.04215, 0.13, 0.25, 0.01, 0.4578, 0.13, 0.3333, 0.5, 0.3333, 1.0, 0.1667, 1.0, 0.1667, 0.5, 0.1667, 0.5, 0.1667, 1.0, -8.941e-08, 1.0, -8.941e-08, 0.5, 0.75, 0.49, 0.9578, 0.37, 0.9578, 0.13, 0.75, 0.01, 0.5422, 0.13, 0.5422, 0.37])
me_cylinder_011.materials.append(mat_traffic_metal)
me_cylinder_011.update()
me_cylinder_012 = bpy.data.meshes.new('Cylinder.012')
me_cylinder_012.from_pydata([(0.0, 0.026, -0.225), (0.0, 0.026, 0.225), (0.02252, 0.013, -0.225), (0.02252, 0.013, 0.225), (0.02252, -0.013, -0.225), (0.02252, -0.013, 0.225), (0.0, -0.026, -0.225), (0.0, -0.026, 0.225), (-0.02252, -0.013, -0.225), (-0.02252, -0.013, 0.225), (-0.02252, 0.013, -0.225), (-0.02252, 0.013, 0.225)], [], [(0, 1, 3, 2), (2, 3, 5, 4), (4, 5, 7, 6), (6, 7, 9, 8), (3, 1, 11, 9, 7, 5), (8, 9, 11, 10), (10, 11, 1, 0), (0, 2, 4, 6, 8, 10)])
_uv = me_cylinder_012.uv_layers.new(name='UVMap')
_uv.uv.foreach_set('vector', [1.0, 0.5, 1.0, 1.0, 0.8333, 1.0, 0.8333, 0.5, 0.8333, 0.5, 0.8333, 1.0, 0.6667, 1.0, 0.6667, 0.5, 0.6667, 0.5, 0.6667, 1.0, 0.5, 1.0, 0.5, 0.5, 0.5, 0.5, 0.5, 1.0, 0.3333, 1.0, 0.3333, 0.5, 0.4578, 0.37, 0.25, 0.49, 0.04215, 0.37, 0.04215, 0.13, 0.25, 0.01, 0.4578, 0.13, 0.3333, 0.5, 0.3333, 1.0, 0.1667, 1.0, 0.1667, 0.5, 0.1667, 0.5, 0.1667, 1.0, -8.941e-08, 1.0, -8.941e-08, 0.5, 0.75, 0.49, 0.9578, 0.37, 0.9578, 0.13, 0.75, 0.01, 0.5422, 0.13, 0.5422, 0.37])
me_cylinder_012.materials.append(mat_traffic_metal)
me_cylinder_012.update()

# ---- objects
ob_harbor_hull = bpy.data.objects.new('Harbor hull', me_harbor_hull)
ob_deckhouse = bpy.data.objects.new('Deckhouse', me_cube)
ob_bridge_glass = bpy.data.objects.new('Bridge glass', me_cube_001)
ob_bridge_roof = bpy.data.objects.new('Bridge roof', me_cube_002)
ob_funnel = bpy.data.objects.new('Funnel', me_cylinder)
ob_deck_cargo = bpy.data.objects.new('Deck cargo', me_cube_003)
ob_deck_cargo_001 = bpy.data.objects.new('Deck cargo.001', me_cube_004)
ob_guard_rail = bpy.data.objects.new('Guard rail', me_cylinder_001)
ob_rail_post = bpy.data.objects.new('Rail post', me_cylinder_002)
ob_rail_post_001 = bpy.data.objects.new('Rail post.001', me_cylinder_003)
ob_rail_post_002 = bpy.data.objects.new('Rail post.002', me_cylinder_004)
ob_rail_post_003 = bpy.data.objects.new('Rail post.003', me_cylinder_005)
ob_rail_post_004 = bpy.data.objects.new('Rail post.004', me_cylinder_006)
ob_guard_rail_001 = bpy.data.objects.new('Guard rail.001', me_cylinder_007)
ob_rail_post_005 = bpy.data.objects.new('Rail post.005', me_cylinder_008)
ob_rail_post_006 = bpy.data.objects.new('Rail post.006', me_cylinder_009)
ob_rail_post_007 = bpy.data.objects.new('Rail post.007', me_cylinder_010)
ob_rail_post_008 = bpy.data.objects.new('Rail post.008', me_cylinder_011)
ob_rail_post_009 = bpy.data.objects.new('Rail post.009', me_cylinder_012)

# ---- transforms, parenting, visibility, modifiers, constraints
ob_harbor_hull.location = (0.0, 0.0, 0.0)
ob_deckhouse.location = (0.0, -2.0, 1.45)
ob_bridge_glass.location = (0.0, -1.5, 2.32)
ob_bridge_roof.location = (0.0, -1.5, 2.65)
ob_funnel.location = (0.0, -3.2, 2.4)
ob_deck_cargo.location = (0.0, 1.0, 1.1)
ob_deck_cargo_001.location = (0.0, 2.8, 1.1)
ob_guard_rail.location = (-1.55, -0.55, 1.29)
ob_guard_rail.rotation_euler = (1.535, 1.509e-07, 3.142)
ob_rail_post.location = (-1.55, -4.0, 1.055)
ob_rail_post.rotation_euler = (0.0, -0.0, 3.142)
ob_rail_post_001.location = (-1.55, -2.0, 1.055)
ob_rail_post_001.rotation_euler = (0.0, -0.0, 3.142)
ob_rail_post_002.location = (-1.55, 0.0, 1.055)
ob_rail_post_002.rotation_euler = (0.0, -0.0, 3.142)
ob_rail_post_003.location = (-1.55, 2.0, 1.055)
ob_rail_post_003.rotation_euler = (0.0, -0.0, 3.142)
ob_rail_post_004.location = (-1.55, 3.0, 1.055)
ob_rail_post_004.rotation_euler = (0.0, -0.0, 3.142)
ob_guard_rail_001.location = (1.55, -0.55, 1.29)
ob_guard_rail_001.rotation_euler = (1.535, 1.509e-07, 3.142)
ob_rail_post_005.location = (1.55, -4.0, 1.055)
ob_rail_post_005.rotation_euler = (0.0, -0.0, 3.142)
ob_rail_post_006.location = (1.55, -2.0, 1.055)
ob_rail_post_006.rotation_euler = (0.0, -0.0, 3.142)
ob_rail_post_007.location = (1.55, 0.0, 1.055)
ob_rail_post_007.rotation_euler = (0.0, -0.0, 3.142)
ob_rail_post_008.location = (1.55, 2.0, 1.055)
ob_rail_post_008.rotation_euler = (0.0, -0.0, 3.142)
ob_rail_post_009.location = (1.55, 3.0, 1.055)
ob_rail_post_009.rotation_euler = (0.0, -0.0, 3.142)

# ---- collection membership
col_collection.objects.link(ob_harbor_hull)
col_collection.objects.link(ob_deckhouse)
col_collection.objects.link(ob_bridge_glass)
col_collection.objects.link(ob_bridge_roof)
col_collection.objects.link(ob_funnel)
col_collection.objects.link(ob_deck_cargo)
col_collection.objects.link(ob_deck_cargo_001)
col_collection.objects.link(ob_guard_rail)
col_collection.objects.link(ob_rail_post)
col_collection.objects.link(ob_rail_post_001)
col_collection.objects.link(ob_rail_post_002)
col_collection.objects.link(ob_rail_post_003)
col_collection.objects.link(ob_rail_post_004)
col_collection.objects.link(ob_guard_rail_001)
col_collection.objects.link(ob_rail_post_005)
col_collection.objects.link(ob_rail_post_006)
col_collection.objects.link(ob_rail_post_007)
col_collection.objects.link(ob_rail_post_008)
col_collection.objects.link(ob_rail_post_009)

# ---- scene / render settings (as saved in the file)
scene.frame_start = 1; scene.frame_end = 250; scene.frame_set(1)
scene.render.engine = 'BLENDER_EEVEE_NEXT'
scene.render.bake_bias = 0.0
scene.render.bake_samples = 0
scene.render.compositor_device = 'GPU'
scene.eevee.use_volume_custom_range = False
scene.eevee.fast_gi_thickness_near = 0.1
scene.eevee.fast_gi_thickness_far = 0.0
scene.eevee.ray_tracing_options.screen_trace_thickness = 0.1
bpy.context.view_layer.update()

# ---- added for rendering (the .blend has no active camera and no usable light): camera, sun
cam_auto = bpy.data.cameras.new('AutoCamera')
cam_auto.lens = 50.0
cam_auto.sensor_width = 36.0
cam_auto.clip_end = 1000.0
ob_auto_camera = bpy.data.objects.new('AutoCamera', cam_auto)
scene.collection.objects.link(ob_auto_camera)
ob_auto_camera.location = (10.9815, -12.8278, 10.0602)
ob_auto_camera.rotation_euler = (1.09748, -7.21219e-08, 0.694738)
scene.camera = ob_auto_camera
light_auto_sun = bpy.data.lights.new('AutoSun', 'SUN')
light_auto_sun.energy = 3.0
light_auto_sun.angle = 0.0523599
ob_auto_sun = bpy.data.objects.new('AutoSun', light_auto_sun)
scene.collection.objects.link(ob_auto_sun)
ob_auto_sun.rotation_euler = (0.872665, 0.174533, 0.523599)
bpy.context.view_layer.update()
